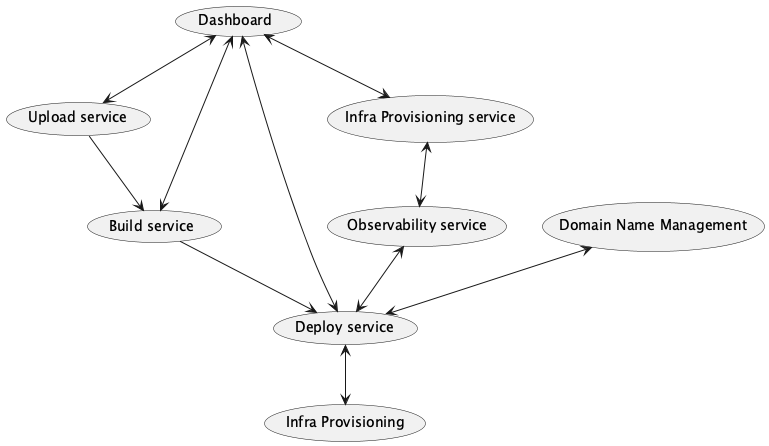

The diagram above was rendered by PlantUML. Its source (embedded in the PNG):
@startuml
(Upload service) --> (Build service)
(Build service) --> (Deploy service)
(Deploy service) <--> (Infra Provisioning)
(Observability service) <--> (Deploy service)
(Infra Provisioning service) <--> (Observability service)
(Domain Name Management) <--> (Deploy service)
(Dashboard) <--> (Upload service)
(Dashboard) <--> (Build service)
(Dashboard) <--> (Deploy service)
(Dashboard) <--> (Infra Provisioning service)
@enduml